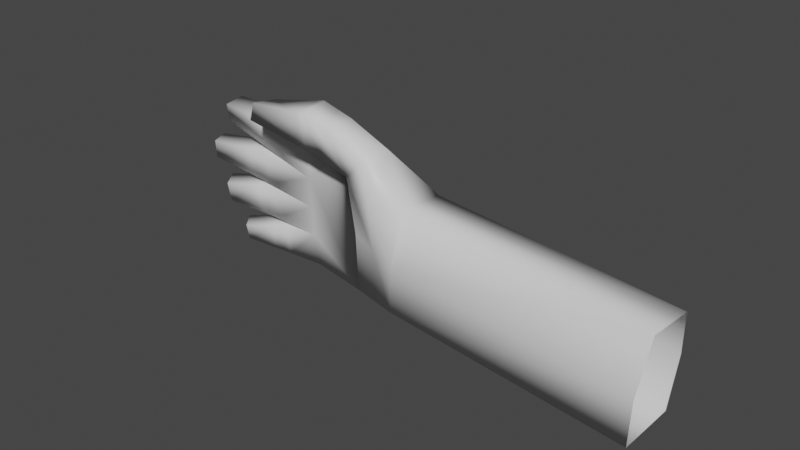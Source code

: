 # Source: hand123.blend  (saved by Blender 2.83.18; exported with 4.5.12 LTS)
import bpy
from mathutils import Matrix  # noqa: F401  (used for matrix-valued properties, if any)

bpy.ops.wm.read_factory_settings(use_empty=True)
scene = bpy.context.scene
scene.name = 'Scene'

# ---- collections
col_collection = bpy.data.collections.new('Collection'); scene.collection.children.link(col_collection)

# ---- materials (node trees are filled in below, after node groups)
mat_material_003 = bpy.data.materials.new('Material.003')
mat_material_003.alpha_threshold = 0.0
mat_material_003.use_transparent_shadow = False
mat_material_003.line_color = (0.0, 0.0, 0.0, 1.0)

# ---- material node trees
mat_material_003.use_nodes = True; mat_material_003.node_tree.nodes.clear()
_N = mat_material_003.node_tree.nodes; _L = mat_material_003.node_tree.links
n0 = _N.new('ShaderNodeOutputMaterial'); n0.name = 'Material Output'; n0.location = (300, 300)
n1 = _N.new('ShaderNodeBsdfPrincipled'); n1.name = 'Principled BSDF'; n1.location = (10, 300)
n1.distribution = 'GGX'
n1.subsurface_method = 'BURLEY'
n1.inputs[2].default_value = 0.4
n1.inputs[3].default_value = 1.45
n1.inputs[27].default_value = (0.0, 0.0, 0.0, 1.0)
n1.inputs[28].default_value = 1.0
_L.new(n1.outputs[0], n0.inputs[0])
n0.is_active_output = True

# ---- world
world_world = bpy.data.worlds.new('World'); scene.world = world_world
world_world.use_nodes = True; world_world.node_tree.nodes.clear()
_N = world_world.node_tree.nodes; _L = world_world.node_tree.links
n0 = _N.new('ShaderNodeOutputWorld'); n0.name = 'World Output'; n0.location = (300, 300)
n1 = _N.new('ShaderNodeBackground'); n1.name = 'Background'; n1.location = (10, 300)
n1.inputs[0].default_value = (0.05088, 0.05088, 0.05088, 1.0)
_L.new(n1.outputs[0], n0.inputs[0])
n0.is_active_output = True
world_world.color = (0.05088, 0.05088, 0.05088)
world_world.use_sun_shadow = False
world_world.sun_shadow_jitter_overblur = 0.0

# ---- meshes
me_cube_006 = bpy.data.meshes.new('Cube.006')
me_cube_006.from_pydata([(9.646, -0.9963, -0.3361), (6.417, -1.231, 0.1691), (10.18, 1.574, 0.5936), (6.58, 1.44, 0.5609), (10.53, 0.8099, 0.1489), (10.2, 0.0736, -0.1139), (10.19, -0.3382, -0.1429), (8.753, -1.134, 0.08389), (7.586, -1.174, 0.2428), (7.439, 1.402, 0.5672), (8.883, 1.584, 0.649), (7.603, 0.7645, 0.4941), (9.248, 0.8512, 0.4966), (7.64, 0.1203, 0.413), (9.179, 0.1309, 0.3404), (7.677, -0.5238, 0.3319), (9.129, -0.4641, 0.2285), (8.935, 0.9683, 0.6179), (10.21, 1.172, 0.5828), (9.284, 0.2194, 0.417), (10.55, 0.4305, 0.1011), (8.737, -0.5667, 0.1498), (9.659, -0.6668, -0.3207), (4.987, -0.7326, 0.1905), (4.909, 1.02, 0.6923), (4.972, 0.1793, 0.6167), (9.412, -0.9736, -0.6222), (6.447, -1.163, -0.3602), (10.2, 1.587, 0.1952), (6.566, 1.73, 0.4353), (6.374, 0.1252, -0.1979), (10.42, 0.8443, -0.172), (9.975, 0.1011, -0.4338), (9.966, -0.3107, -0.4628), (8.576, -1.08, -0.4177), (7.616, -1.106, -0.2866), (7.469, 1.471, 0.03791), (8.915, 1.613, 0.1163), (7.633, 0.8328, -0.03519), (9.119, 0.9087, -0.01886), (7.67, 0.1887, -0.1163), (9.036, 0.184, -0.1463), (7.707, -0.4554, -0.1974), (8.954, -0.4108, -0.274), (8.967, 0.998, 0.08515), (10.23, 1.185, 0.1844), (9.155, 0.2769, -0.09843), (10.44, 0.4648, -0.2197), (8.56, -0.5136, -0.3518), (9.425, -0.6441, -0.6068), (5.004, -0.6599, -0.8507), (4.89, 1.218, -0.1845), (4.948, 0.2536, -0.6798), (6.3, 1.418, -0.173), (5.304, 1.476, -0.6021), (6.357, 2.408, 0.2535), (5.514, 2.027, 0.2553), (6.316, 2.535, -0.3438), (5.64, 2.003, -0.2727), (7.009, 1.936, 0.2781), (6.955, 1.966, -0.4632), (6.974, 2.607, 0.2182), (6.919, 2.681, -0.3949), (8.388, 1.997, -0.02257), (8.345, 2.173, -0.5227), (8.382, 2.274, 0.1206), (8.337, 2.472, -0.3724), (-0.04742, -1.004, 0.2174), (-0.125, 0.7488, 0.7192), (-0.06227, -0.09228, 0.6436), (-0.03034, -0.9315, -0.8238), (-0.144, 0.9466, -0.1576), (-0.08573, -0.01796, -0.6529), (8.691, 1.56, 0.6381), (8.758, 0.9411, 0.6014), (8.723, 1.594, 0.1058), (8.79, 0.9759, 0.06911), (9.096, 1.582, 0.6399), (9.144, 1.002, 0.6121), (9.127, 1.609, 0.1292), (9.175, 1.029, 0.1015), (9.015, 0.8389, 0.4962), (9.051, 0.2053, 0.4164), (8.908, 0.8979, -0.02118), (8.944, 0.2644, -0.101), (9.545, 0.2629, 0.3518), (9.512, 0.8427, 0.4248), (9.42, 0.3157, -0.1235), (9.387, 0.8954, -0.05045), (8.951, 0.1293, 0.3511), (8.913, -0.473, 0.2439), (8.833, 0.1847, -0.1418), (8.769, -0.4174, -0.2626), (9.365, 0.1205, 0.2579), (9.322, -0.4413, 0.1611), (9.206, 0.169, -0.1985), (9.138, -0.3926, -0.3083), (8.558, -1.14, 0.1105), (8.559, -0.5595, 0.1803), (8.416, -1.085, -0.3957), (8.417, -0.5039, -0.3259), (8.941, -0.5889, 0.04547), (8.951, -1.103, -0.009215), (8.751, -0.5426, -0.4083), (8.761, -1.057, -0.463), (6.618, 2.608, -0.3694), (6.627, 1.692, -0.3181), (6.787, 1.833, 0.3567), (6.665, 2.508, 0.2358), (7.177, 1.944, 0.2415), (7.145, 2.567, 0.2063), (7.092, 2.655, -0.3922), (7.124, 1.991, -0.4704), (5.697, -0.9803, 0.1799), (5.721, -0.9098, -0.6071), (5.656, 0.1899, -0.4405)], [], [(101, 102, 0, 22), (77, 78, 18, 2), (86, 85, 20, 4), (93, 94, 6, 5), (11, 9, 3, 24, 25, 23, 113, 1, 8, 15, 13), (89, 90, 16, 14), (81, 82, 19, 12), (73, 74, 17, 10), (98, 97, 7, 21), (103, 49, 26, 104), (79, 28, 45, 80), (88, 31, 47, 87), (95, 32, 33, 96), (91, 41, 43, 92), (83, 39, 46, 84), (40, 42, 35, 27, 30, 29, 36, 38), (75, 37, 44, 76), (100, 48, 34, 99), (23, 50, 114, 113), (50, 52, 115, 114), (101, 103, 48, 21), (93, 95, 41, 14), (102, 104, 26, 0), (82, 84, 46, 19), (97, 99, 34, 7), (94, 96, 33, 6), (1, 27, 35, 8), (98, 100, 42, 15), (9, 36, 29, 3), (77, 79, 37, 10), (73, 75, 36, 9), (0, 26, 49, 22), (81, 83, 38, 11), (113, 114, 27, 1), (18, 45, 28, 2), (20, 47, 31, 4), (89, 91, 40, 13), (6, 33, 32, 5), (78, 80, 45, 18), (86, 88, 39, 12), (90, 92, 43, 16), (85, 87, 47, 20), (74, 76, 44, 17), (106, 105, 62, 60), (29, 30, 53), (51, 24, 3, 29, 55, 56), (56, 55, 57, 58), (54, 51, 56, 58), (53, 54, 58, 57), (110, 109, 63, 65), (107, 106, 60, 59), (108, 107, 59, 61), (105, 108, 61, 62), (63, 64, 66, 65), (111, 110, 65, 66), (112, 111, 66, 64), (109, 112, 64, 63), (52, 72, 71, 51), (25, 69, 67, 23), (23, 67, 70, 50), (50, 70, 72, 52), (51, 71, 68, 24), (24, 68, 69, 25), (11, 38, 76, 74), (10, 37, 75, 73), (36, 75, 76, 38), (9, 11, 74, 73), (17, 44, 80, 78), (2, 28, 79, 77), (37, 79, 80, 44), (10, 17, 78, 77), (12, 39, 83, 81), (13, 40, 84, 82), (38, 83, 84, 40), (11, 13, 82, 81), (19, 46, 87, 85), (4, 31, 88, 86), (39, 88, 87, 46), (12, 19, 85, 86), (15, 42, 92, 90), (14, 41, 91, 89), (40, 91, 92, 42), (13, 15, 90, 89), (16, 43, 96, 94), (5, 32, 95, 93), (41, 95, 96, 43), (14, 16, 94, 93), (21, 48, 100, 98), (8, 35, 99, 97), (42, 100, 99, 35), (15, 8, 97, 98), (7, 34, 104, 102), (22, 49, 103, 101), (48, 103, 104, 34), (21, 7, 102, 101), (57, 55, 108, 105), (55, 29, 107, 108), (29, 53, 106, 107), (53, 57, 105, 106), (59, 60, 112, 109), (60, 62, 111, 112), (62, 61, 110, 111), (61, 59, 109, 110), (114, 115, 30, 27), (52, 51, 54, 115), (53, 30, 115, 54)])
me_cube_006.polygons.foreach_set('use_smooth', [True] * 106)
_uv = me_cube_006.uv_layers.new(name='UVMap')
_uv.uv.foreach_set('vector', [0.8125, 0.7014, 0.875, 0.7014, 0.875, 0.75, 0.8125, 0.75, 0.625, 0.6978, 0.6875, 0.6978, 0.6875, 0.75, 0.625, 0.75, 0.6875, 0.7004, 0.75, 0.7004, 0.75, 0.75, 0.6875, 0.75, 0.75, 0.6989, 0.8125, 0.6989, 0.8125, 0.75, 0.75, 0.75, 0.6875, 0.625, 0.625, 0.625, 0.625, 0.5, 0.625, 0.5, 0.75, 0.5, 0.875, 0.5, 0.875, 0.5, 0.875, 0.5, 0.875, 0.625, 0.8125, 0.625, 0.75, 0.625, 0.75, 0.6782, 0.8125, 0.6782, 0.8125, 0.6875, 0.75, 0.6875, 0.6875, 0.6786, 0.75, 0.6786, 0.75, 0.6875, 0.6875, 0.6875, 0.625, 0.6792, 0.6875, 0.6792, 0.6875, 0.6875, 0.625, 0.6875, 0.8125, 0.677, 0.875, 0.677, 0.875, 0.6875, 0.8125, 0.6875, 0.8125, 0.7014, 0.8125, 0.75, 0.875, 0.75, 0.875, 0.7014, 0.625, 0.6978, 0.625, 0.75, 0.6875, 0.75, 0.6875, 0.6978, 0.6875, 0.7004, 0.6875, 0.75, 0.75, 0.75, 0.75, 0.7004, 0.75, 0.6989, 0.75, 0.75, 0.8125, 0.75, 0.8125, 0.6989, 0.75, 0.6782, 0.75, 0.6875, 0.8125, 0.6875, 0.8125, 0.6782, 0.6875, 0.6786, 0.6875, 0.6875, 0.75, 0.6875, 0.75, 0.6786, 0.75, 0.625, 0.8125, 0.625, 0.875, 0.625, 0.875, 0.5, 0.75, 0.5, 0.0, 0.0, 0.625, 0.625, 0.6875, 0.625, 0.625, 0.6792, 0.625, 0.6875, 0.6875, 0.6875, 0.6875, 0.6792, 0.8125, 0.677, 0.8125, 0.6875, 0.875, 0.6875, 0.875, 0.677, 0.875, 0.5, 0.875, 0.5, 0.875, 0.5, 0.875, 0.5, 0.875, 0.5, 0.75, 0.5, 0.75, 0.5, 0.875, 0.5, 0.8125, 0.7014, 0.8125, 0.7014, 0.8125, 0.6875, 0.8125, 0.6875, 0.75, 0.6989, 0.75, 0.6989, 0.75, 0.6875, 0.75, 0.6875, 0.875, 0.7014, 0.875, 0.7014, 0.875, 0.75, 0.875, 0.75, 0.75, 0.6786, 0.75, 0.6786, 0.75, 0.6875, 0.75, 0.6875, 0.875, 0.677, 0.875, 0.677, 0.875, 0.6875, 0.875, 0.6875, 0.8125, 0.6989, 0.8125, 0.6989, 0.8125, 0.75, 0.8125, 0.75, 0.875, 0.5, 0.875, 0.5, 0.875, 0.625, 0.875, 0.625, 0.8125, 0.677, 0.8125, 0.677, 0.8125, 0.625, 0.8125, 0.625, 0.625, 0.625, 0.625, 0.625, 0.625, 0.5, 0.625, 0.5, 0.625, 0.6978, 0.625, 0.6978, 0.625, 0.6875, 0.625, 0.6875, 0.625, 0.6792, 0.625, 0.6792, 0.625, 0.625, 0.625, 0.625, 0.875, 0.75, 0.875, 0.75, 0.8125, 0.75, 0.8125, 0.75, 0.6875, 0.6786, 0.6875, 0.6786, 0.6875, 0.625, 0.6875, 0.625, 0.875, 0.5, 0.875, 0.5, 0.875, 0.5, 0.875, 0.5, 0.6875, 0.75, 0.6875, 0.75, 0.625, 0.75, 0.625, 0.75, 0.75, 0.75, 0.75, 0.75, 0.6875, 0.75, 0.6875, 0.75, 0.75, 0.6782, 0.75, 0.6782, 0.75, 0.625, 0.75, 0.625, 0.8125, 0.75, 0.8125, 0.75, 0.75, 0.75, 0.75, 0.75, 0.6875, 0.6978, 0.6875, 0.6978, 0.6875, 0.75, 0.6875, 0.75, 0.6875, 0.7004, 0.6875, 0.7004, 0.6875, 0.6875, 0.6875, 0.6875, 0.8125, 0.6782, 0.8125, 0.6782, 0.8125, 0.6875, 0.8125, 0.6875, 0.75, 0.7004, 0.75, 0.7004, 0.75, 0.75, 0.75, 0.75, 0.6875, 0.6792, 0.6875, 0.6792, 0.6875, 0.6875, 0.6875, 0.6875, 0.625, 0.5, 0.625, 0.5, 0.625, 0.5, 0.625, 0.5, 0.0, 0.0, 0.0, 0.0, 0.0, 0.0, 0.625, 0.5, 0.625, 0.5, 0.625, 0.5, 0.625, 0.5, 0.625, 0.5, 0.625, 0.5, 0.625, 0.5, 0.625, 0.5, 0.625, 0.5, 0.625, 0.5, 0.625, 0.5, 0.625, 0.5, 0.625, 0.5, 0.625, 0.5, 0.625, 0.5, 0.625, 0.5, 0.625, 0.5, 0.625, 0.5, 0.625, 0.5, 0.625, 0.5, 0.625, 0.5, 0.625, 0.5, 0.0, 0.0, 0.0, 0.0, 0.0, 0.0, 0.0, 0.0, 0.625, 0.5, 0.625, 0.5, 0.625, 0.5, 0.625, 0.5, 0.625, 0.5, 0.625, 0.5, 0.625, 0.5, 0.625, 0.5, 0.0, 0.0, 0.0, 0.0, 0.0, 0.0, 0.0, 0.0, 0.625, 0.5, 0.625, 0.5, 0.625, 0.5, 0.625, 0.5, 0.625, 0.5, 0.625, 0.5, 0.625, 0.5, 0.625, 0.5, 0.0, 0.0, 0.0, 0.0, 0.0, 0.0, 0.0, 0.0, 0.75, 0.5, 0.75, 0.5, 0.625, 0.5, 0.625, 0.5, 0.75, 0.5, 0.75, 0.5, 0.875, 0.5, 0.875, 0.5, 0.875, 0.5, 0.875, 0.5, 0.875, 0.5, 0.875, 0.5, 0.875, 0.5, 0.875, 0.5, 0.75, 0.5, 0.75, 0.5, 0.625, 0.5, 0.625, 0.5, 0.625, 0.5, 0.625, 0.5, 0.625, 0.5, 0.625, 0.5, 0.75, 0.5, 0.75, 0.5, 0.6875, 0.625, 0.6875, 0.625, 0.6875, 0.6792, 0.6875, 0.6792, 0.625, 0.6875, 0.625, 0.6875, 0.625, 0.6792, 0.625, 0.6792, 0.625, 0.625, 0.625, 0.6792, 0.6875, 0.6792, 0.6875, 0.625, 0.625, 0.625, 0.6875, 0.625, 0.6875, 0.6792, 0.625, 0.6792, 0.6875, 0.6875, 0.6875, 0.6875, 0.6875, 0.6978, 0.6875, 0.6978, 0.625, 0.75, 0.625, 0.75, 0.625, 0.6978, 0.625, 0.6978, 0.625, 0.6875, 0.625, 0.6978, 0.6875, 0.6978, 0.6875, 0.6875, 0.625, 0.6875, 0.6875, 0.6875, 0.6875, 0.6978, 0.625, 0.6978, 0.6875, 0.6875, 0.6875, 0.6875, 0.6875, 0.6786, 0.6875, 0.6786, 0.75, 0.625, 0.75, 0.625, 0.75, 0.6786, 0.75, 0.6786, 0.6875, 0.625, 0.6875, 0.6786, 0.75, 0.6786, 0.75, 0.625, 0.6875, 0.625, 0.75, 0.625, 0.75, 0.6786, 0.6875, 0.6786, 0.75, 0.6875, 0.75, 0.6875, 0.75, 0.7004, 0.75, 0.7004, 0.6875, 0.75, 0.6875, 0.75, 0.6875, 0.7004, 0.6875, 0.7004, 0.6875, 0.6875, 0.6875, 0.7004, 0.75, 0.7004, 0.75, 0.6875, 0.6875, 0.6875, 0.75, 0.6875, 0.75, 0.7004, 0.6875, 0.7004, 0.8125, 0.625, 0.8125, 0.625, 0.8125, 0.6782, 0.8125, 0.6782, 0.75, 0.6875, 0.75, 0.6875, 0.75, 0.6782, 0.75, 0.6782, 0.75, 0.625, 0.75, 0.6782, 0.8125, 0.6782, 0.8125, 0.625, 0.75, 0.625, 0.8125, 0.625, 0.8125, 0.6782, 0.75, 0.6782, 0.8125, 0.6875, 0.8125, 0.6875, 0.8125, 0.6989, 0.8125, 0.6989, 0.75, 0.75, 0.75, 0.75, 0.75, 0.6989, 0.75, 0.6989, 0.75, 0.6875, 0.75, 0.6989, 0.8125, 0.6989, 0.8125, 0.6875, 0.75, 0.6875, 0.8125, 0.6875, 0.8125, 0.6989, 0.75, 0.6989, 0.8125, 0.6875, 0.8125, 0.6875, 0.8125, 0.677, 0.8125, 0.677, 0.875, 0.625, 0.875, 0.625, 0.875, 0.677, 0.875, 0.677, 0.8125, 0.625, 0.8125, 0.677, 0.875, 0.677, 0.875, 0.625, 0.8125, 0.625, 0.875, 0.625, 0.875, 0.677, 0.8125, 0.677, 0.875, 0.6875, 0.875, 0.6875, 0.875, 0.7014, 0.875, 0.7014, 0.8125, 0.75, 0.8125, 0.75, 0.8125, 0.7014, 0.8125, 0.7014, 0.8125, 0.6875, 0.8125, 0.7014, 0.875, 0.7014, 0.875, 0.6875, 0.8125, 0.6875, 0.875, 0.6875, 0.875, 0.7014, 0.8125, 0.7014, 0.625, 0.5, 0.625, 0.5, 0.625, 0.5, 0.625, 0.5, 0.625, 0.5, 0.625, 0.5, 0.625, 0.5, 0.625, 0.5, 0.0, 0.0, 0.0, 0.0, 0.0, 0.0, 0.0, 0.0, 0.625, 0.5, 0.625, 0.5, 0.625, 0.5, 0.625, 0.5, 0.0, 0.0, 0.0, 0.0, 0.0, 0.0, 0.0, 0.0, 0.625, 0.5, 0.625, 0.5, 0.625, 0.5, 0.625, 0.5, 0.625, 0.5, 0.625, 0.5, 0.625, 0.5, 0.625, 0.5, 0.625, 0.5, 0.625, 0.5, 0.625, 0.5, 0.625, 0.5, 0.875, 0.5, 0.75, 0.5, 0.75, 0.5, 0.875, 0.5, 0.75, 0.5, 0.625, 0.5, 0.625, 0.5, 0.75, 0.5, 0.0, 0.0, 0.0, 0.0, 0.75, 0.5, 0.625, 0.5])
me_cube_006.materials.append(mat_material_003)
me_cube_006.use_remesh_preserve_volume = False
me_cube_006.use_remesh_preserve_attributes = False
me_cube_006.use_mirror_vertex_groups = False
me_cube_006.update()
arm_armature_002 = bpy.data.armatures.new('Armature.002')  # bones are not reproduced

# ---- objects
ob_armature_001 = bpy.data.objects.new('Armature.001', arm_armature_002)
ob_cube_010 = bpy.data.objects.new('Cube.010', me_cube_006)

# ---- transforms, parenting, visibility, modifiers, constraints
ob_armature_001.location = (7.761, 0.1149, 1.061)
ob_armature_001.rotation_euler = (1.347, -0.003196, 3.054)
ob_armature_001.show_in_front = True
ob_armature_001.lineart.crease_threshold = 0.0
ob_cube_010.parent = ob_armature_001
ob_cube_010.location = (0.0, 0.0, 0.0)
ob_cube_010.lock_rotations_4d = False
ob_cube_010.empty_display_type = 'ARROWS'
ob_cube_010.lineart.crease_threshold = 0.0
_vg = ob_cube_010.vertex_groups.new(name='Bone')
for _i, _w in zip([67, 68, 69, 70, 71, 72], [0.982, 0.9818, 0.9871, 0.9794, 0.9816, 0.9882]): _vg.add([_i], _w, 'REPLACE')
_vg = ob_cube_010.vertex_groups.new(name='Bone.001')
for _i, _w in zip([1, 3, 8, 23, 24, 25, 27, 29, 30, 50, 51, 52, 53, 54, 56, 113, 114, 115], [0.7408, 0.1749, 0.005968, 0.967, 0.8077, 0.9691, 0.7836, 0.02789, 0.9646, 0.9543, 0.2743, 0.929, 0.06907, 0.06545, 0.05226, 0.8539, 0.8689, 0.9468]): _vg.add([_i], _w, 'REPLACE')
_vg = ob_cube_010.vertex_groups.new(name='Bone.006')
for _i, _w in zip([29, 55, 57, 59, 60, 61, 62, 63, 64, 65, 66, 105, 106, 107, 108, 109, 110, 111, 112], [0.0423, 0.04198, 0.07264, 0.7148, 0.779, 0.8002, 0.7815, 0.9963, 0.9968, 0.9972, 0.9975, 0.2237, 0.1551, 0.2504, 0.1968, 0.9056, 0.9428, 0.9314, 0.9254]): _vg.add([_i], _w, 'REPLACE')
_vg = ob_cube_010.vertex_groups.new(name='Bone.007')
for _i, _w in zip([3, 9, 11, 12, 13, 15, 19, 38, 39, 40, 42, 46, 81, 82, 83, 84, 85, 86, 87, 88, 91], [0.005393, 0.06442, 0.1188, 0.5106, 0.4876, 0.1843, 0.3022, 0.1936, 0.7267, 0.8017, 0.2147, 0.7485, 0.8827, 0.8762, 0.9056, 0.9404, 0.05564, 0.09223, 0.1295, 0.1463, 0.01608]): _vg.add([_i], _w, 'REPLACE')
_vg = ob_cube_010.vertex_groups.new(name='Bone.008')
for _i, _w in zip([4, 12, 19, 20, 31, 39, 46, 47, 81, 82, 83, 84, 85, 86, 87, 88], [0.9975, 0.4839, 0.6937, 0.9981, 0.993, 0.2599, 0.2471, 0.996, 0.09412, 0.1111, 0.05782, 0.04675, 0.9437, 0.9067, 0.8696, 0.8512]): _vg.add([_i], _w, 'REPLACE')
_vg = ob_cube_010.vertex_groups.new(name='Bone.009')
for _i, _w in zip([1, 8, 11, 13, 14, 15, 16, 27, 40, 41, 42, 43, 89, 90, 91, 92, 93, 94, 95, 96, 98, 113, 114], [0.1003, 0.06912, 0.02565, 0.2574, 0.5034, 0.7276, 0.6985, 0.03017, 0.03307, 0.6623, 0.09537, 0.7075, 0.8785, 0.9278, 0.8882, 0.8997, 0.1413, 0.1479, 0.179, 0.2086, 0.02482, 0.05017, 0.01508]): _vg.add([_i], _w, 'REPLACE')
_vg = ob_cube_010.vertex_groups.new(name='Bone.010')
for _i, _w in zip([5, 6, 14, 16, 32, 33, 41, 43, 89, 90, 91, 92, 93, 94, 95, 96], [0.9914, 0.9931, 0.491, 0.2969, 0.9851, 0.9934, 0.323, 0.2764, 0.1002, 0.05969, 0.06985, 0.05736, 0.857, 0.8508, 0.8171, 0.787]): _vg.add([_i], _w, 'REPLACE')
_vg = ob_cube_010.vertex_groups.new(name='Bone.011')
for _i, _w in zip([1, 7, 8, 13, 15, 21, 27, 34, 35, 40, 42, 48, 92, 97, 98, 99, 100, 101, 102, 103, 104, 113, 114], [0.1367, 0.7176, 0.8875, 0.01521, 0.08765, 0.7079, 0.1633, 0.7199, 0.9678, 0.05011, 0.6513, 0.7117, 0.004424, 0.9216, 0.8701, 0.9188, 0.8719, 0.1598, 0.1557, 0.2051, 0.2013, 0.06837, 0.08165]): _vg.add([_i], _w, 'REPLACE')
_vg = ob_cube_010.vertex_groups.new(name='Bone.012')
for _i, _w in zip([0, 7, 21, 22, 26, 34, 48, 49, 97, 98, 99, 100, 101, 102, 103, 104], [0.9921, 0.2778, 0.2724, 0.9919, 0.9901, 0.2772, 0.2727, 0.9816, 0.06718, 0.08019, 0.07581, 0.095, 0.8362, 0.8431, 0.7906, 0.7977]): _vg.add([_i], _w, 'REPLACE')
_vg = ob_cube_010.vertex_groups.new(name='Bone.013')
for _i, _w in zip([1, 5, 6, 7, 8, 11, 13, 14, 15, 16, 23, 26, 27, 30, 32, 33, 34, 35, 38, 40, 41, 42, 43, 48, 50, 89, 90, 91, 92, 93, 94, 95, 96, 97, 98, 99, 100, 102, 103, 104, 113, 114, 115], [0.1157, 0.189, 0.3366, 0.05711, 0.2004, 0.01549, 0.07773, 0.1297, 0.1289, 0.4467, 0.01051, 0.009151, 0.09884, 0.01741, 0.2899, 0.4691, 0.07224, 0.2242, 0.00503, 0.05963, 0.2352, 0.1445, 0.7318, 0.04001, 0.006673, 0.1153, 0.3397, 0.2185, 0.7096, 0.1493, 0.5039, 0.2614, 0.7359, 0.07152, 0.008169, 0.08916, 0.05457, 0.03902, 0.02181, 0.05596, 0.06309, 0.05276, 0.008704]): _vg.add([_i], _w, 'REPLACE')
_vg = ob_cube_010.vertex_groups.new(name='Bone.002')
for _i, _w in zip([23, 24, 25, 50, 52, 54, 55, 56, 57, 58, 59, 60, 61, 62, 67, 68, 69, 70, 71, 72, 105, 106, 107, 108, 110, 111, 112, 113, 114, 115], [0.008426, 0.003182, 0.006943, 0.007855, 0.002337, 0.004697, 0.09129, 0.02877, 0.09168, 0.03352, 0.004654, 0.02455, 0.06013, 0.06932, 0.1819, 0.1713, 0.1782, 0.1808, 0.1702, 0.1779, 0.08562, 0.01704, 0.003855, 0.0804, 0.04993, 0.05732, 0.02099, 0.004213, 0.003927, 0.001168]): _vg.add([_i], _w, 'REPLACE')
_vg = ob_cube_010.vertex_groups.new(name='Bone.003')
for _i, _w in zip([3, 9, 10, 11, 13, 17, 29, 36, 37, 38, 40, 44, 73, 74, 75, 76, 77, 78, 79, 80, 83, 107], [0.4226, 0.9345, 0.6829, 0.8224, 0.2052, 0.7103, 0.1627, 0.9759, 0.5242, 0.7655, 0.08048, 0.714, 0.9156, 0.9247, 0.8938, 0.9288, 0.1674, 0.1598, 0.1238, 0.1397, 0.01846, 0.05738]): _vg.add([_i], _w, 'REPLACE')
_vg = ob_cube_010.vertex_groups.new(name='Bone.004')
for _i, _w in zip([2, 10, 17, 18, 28, 37, 44, 45, 73, 74, 75, 76, 77, 78, 79, 80], [0.994, 0.3159, 0.2869, 0.9939, 0.9944, 0.4753, 0.2829, 0.9951, 0.0814, 0.06797, 0.1046, 0.06248, 0.8322, 0.8396, 0.876, 0.8597]): _vg.add([_i], _w, 'REPLACE')
_vg = ob_cube_010.vertex_groups.new(name='Bone.005')
for _i, _w in zip([3, 9, 24, 29, 36, 51, 52, 53, 54, 55, 56, 57, 58, 59, 60, 61, 62, 105, 106, 107, 108, 109, 110, 111, 112, 115], [0.3779, 0.0523, 0.1879, 0.7511, 0.01858, 0.7131, 0.06215, 0.8928, 0.9286, 0.9363, 0.9324, 0.9215, 0.9721, 0.2613, 0.2148, 0.1977, 0.2191, 0.7763, 0.8189, 0.6769, 0.7971, 0.08699, 0.05616, 0.06846, 0.07233, 0.03107]): _vg.add([_i], _w, 'REPLACE')
_m = ob_cube_010.modifiers.new('Armature', 'ARMATURE')
_m.object = ob_armature_001

# ---- collection membership
col_collection.objects.link(ob_armature_001)
col_collection.objects.link(ob_cube_010)

# ---- scene / render settings (as saved in the file)
scene.frame_start = 1; scene.frame_end = 250; scene.frame_set(1)
scene.render.engine = 'BLENDER_EEVEE_NEXT'
scene.cycles.use_denoising = False
scene.cycles.samples = 128
scene.cycles.sampling_pattern = 'TABULATED_SOBOL'
scene.cycles.use_adaptive_sampling = False
scene.cycles.use_light_tree = False
scene.view_settings.view_transform = 'Filmic'
bpy.context.view_layer.update()

# ---- added for rendering (the .blend has no active camera and no usable light): camera, sun
cam_auto = bpy.data.cameras.new('AutoCamera')
cam_auto.lens = 50.0
cam_auto.sensor_width = 36.0
cam_auto.clip_end = 1000.0
ob_auto_camera = bpy.data.objects.new('AutoCamera', cam_auto)
scene.collection.objects.link(ob_auto_camera)
ob_auto_camera.location = (13.7549, -13.0904, 10.7251)
ob_auto_camera.rotation_euler = (1.09748, -7.21219e-08, 0.694738)
scene.camera = ob_auto_camera
light_auto_sun = bpy.data.lights.new('AutoSun', 'SUN')
light_auto_sun.energy = 3.0
light_auto_sun.angle = 0.0523599
ob_auto_sun = bpy.data.objects.new('AutoSun', light_auto_sun)
scene.collection.objects.link(ob_auto_sun)
ob_auto_sun.rotation_euler = (0.872665, 0.174533, 0.523599)
bpy.context.view_layer.update()
